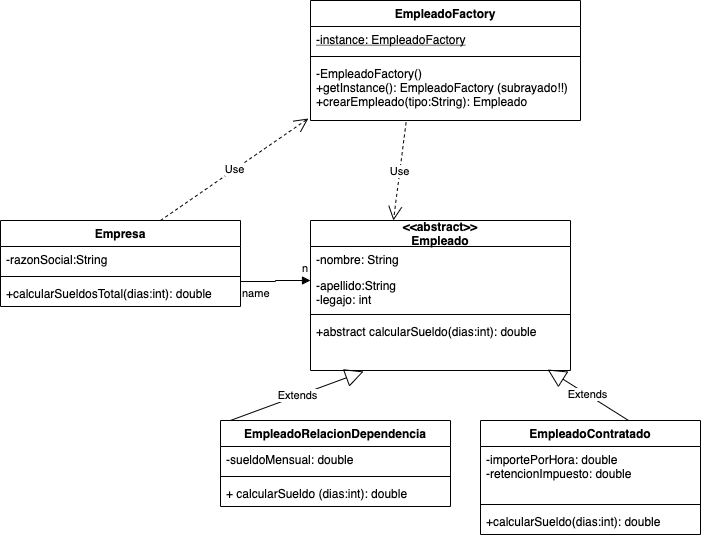

The diagram above was exported from draw.io. Its source (the exported page's mxGraphModel, read from the mxfile embedded in the PNG):
<mxGraphModel dx="911" dy="1707" grid="1" gridSize="10" guides="1" tooltips="1" connect="1" arrows="1" fold="1" page="1" pageScale="1" pageWidth="827" pageHeight="1169" math="0" shadow="0">
  <root>
    <mxCell id="0" />
    <mxCell id="1" parent="0" />
    <mxCell id="7NxappgDY3QT25pNc2lr-5" value="Empresa" style="swimlane;fontStyle=1;align=center;verticalAlign=top;childLayout=stackLayout;horizontal=1;startSize=26;horizontalStack=0;resizeParent=1;resizeParentMax=0;resizeLast=0;collapsible=1;marginBottom=0;" vertex="1" parent="1">
      <mxGeometry x="90" y="160" width="240" height="86" as="geometry" />
    </mxCell>
    <mxCell id="7NxappgDY3QT25pNc2lr-38" value="Use" style="endArrow=open;endSize=12;dashed=1;html=1;rounded=0;entryX=-0.008;entryY=0.967;entryDx=0;entryDy=0;entryPerimeter=0;" edge="1" parent="7NxappgDY3QT25pNc2lr-5" target="7NxappgDY3QT25pNc2lr-35">
      <mxGeometry width="160" relative="1" as="geometry">
        <mxPoint x="160" as="sourcePoint" />
        <mxPoint x="320" as="targetPoint" />
      </mxGeometry>
    </mxCell>
    <mxCell id="7NxappgDY3QT25pNc2lr-6" value="-razonSocial:String" style="text;strokeColor=none;fillColor=none;align=left;verticalAlign=top;spacingLeft=4;spacingRight=4;overflow=hidden;rotatable=0;points=[[0,0.5],[1,0.5]];portConstraint=eastwest;" vertex="1" parent="7NxappgDY3QT25pNc2lr-5">
      <mxGeometry y="26" width="240" height="26" as="geometry" />
    </mxCell>
    <mxCell id="7NxappgDY3QT25pNc2lr-7" value="" style="line;strokeWidth=1;fillColor=none;align=left;verticalAlign=middle;spacingTop=-1;spacingLeft=3;spacingRight=3;rotatable=0;labelPosition=right;points=[];portConstraint=eastwest;" vertex="1" parent="7NxappgDY3QT25pNc2lr-5">
      <mxGeometry y="52" width="240" height="8" as="geometry" />
    </mxCell>
    <mxCell id="7NxappgDY3QT25pNc2lr-8" value="+calcularSueldosTotal(dias:int): double&#10;" style="text;strokeColor=none;fillColor=none;align=left;verticalAlign=top;spacingLeft=4;spacingRight=4;overflow=hidden;rotatable=0;points=[[0,0.5],[1,0.5]];portConstraint=eastwest;" vertex="1" parent="7NxappgDY3QT25pNc2lr-5">
      <mxGeometry y="60" width="240" height="26" as="geometry" />
    </mxCell>
    <mxCell id="7NxappgDY3QT25pNc2lr-9" value="&lt;&lt;abstract&gt;&gt;&#10;Empleado" style="swimlane;fontStyle=1;align=center;verticalAlign=middle;childLayout=stackLayout;horizontal=1;startSize=26;horizontalStack=0;resizeParent=1;resizeParentMax=0;resizeLast=0;collapsible=1;marginBottom=0;" vertex="1" parent="1">
      <mxGeometry x="400" y="160" width="260" height="150" as="geometry" />
    </mxCell>
    <mxCell id="7NxappgDY3QT25pNc2lr-10" value="-nombre: String" style="text;strokeColor=none;fillColor=none;align=left;verticalAlign=top;spacingLeft=4;spacingRight=4;overflow=hidden;rotatable=0;points=[[0,0.5],[1,0.5]];portConstraint=eastwest;" vertex="1" parent="7NxappgDY3QT25pNc2lr-9">
      <mxGeometry y="26" width="260" height="26" as="geometry" />
    </mxCell>
    <mxCell id="7NxappgDY3QT25pNc2lr-13" value="-apellido:String&#10;-legajo: int" style="text;strokeColor=none;fillColor=none;align=left;verticalAlign=top;spacingLeft=4;spacingRight=4;overflow=hidden;rotatable=0;points=[[0,0.5],[1,0.5]];portConstraint=eastwest;" vertex="1" parent="7NxappgDY3QT25pNc2lr-9">
      <mxGeometry y="52" width="260" height="38" as="geometry" />
    </mxCell>
    <mxCell id="7NxappgDY3QT25pNc2lr-11" value="" style="line;strokeWidth=1;fillColor=none;align=left;verticalAlign=middle;spacingTop=-1;spacingLeft=3;spacingRight=3;rotatable=0;labelPosition=right;points=[];portConstraint=eastwest;" vertex="1" parent="7NxappgDY3QT25pNc2lr-9">
      <mxGeometry y="90" width="260" height="8" as="geometry" />
    </mxCell>
    <mxCell id="7NxappgDY3QT25pNc2lr-12" value="+abstract calcularSueldo(dias:int): double&#10;" style="text;strokeColor=none;fillColor=none;align=left;verticalAlign=top;spacingLeft=4;spacingRight=4;overflow=hidden;rotatable=0;points=[[0,0.5],[1,0.5]];portConstraint=eastwest;" vertex="1" parent="7NxappgDY3QT25pNc2lr-9">
      <mxGeometry y="98" width="260" height="52" as="geometry" />
    </mxCell>
    <mxCell id="7NxappgDY3QT25pNc2lr-15" value="EmpleadoRelacionDependencia&#10;" style="swimlane;fontStyle=1;align=center;verticalAlign=top;childLayout=stackLayout;horizontal=1;startSize=26;horizontalStack=0;resizeParent=1;resizeParentMax=0;resizeLast=0;collapsible=1;marginBottom=0;" vertex="1" parent="1">
      <mxGeometry x="310" y="360" width="230" height="86" as="geometry" />
    </mxCell>
    <mxCell id="7NxappgDY3QT25pNc2lr-16" value="-sueldoMensual: double" style="text;strokeColor=none;fillColor=none;align=left;verticalAlign=top;spacingLeft=4;spacingRight=4;overflow=hidden;rotatable=0;points=[[0,0.5],[1,0.5]];portConstraint=eastwest;" vertex="1" parent="7NxappgDY3QT25pNc2lr-15">
      <mxGeometry y="26" width="230" height="26" as="geometry" />
    </mxCell>
    <mxCell id="7NxappgDY3QT25pNc2lr-17" value="" style="line;strokeWidth=1;fillColor=none;align=left;verticalAlign=middle;spacingTop=-1;spacingLeft=3;spacingRight=3;rotatable=0;labelPosition=right;points=[];portConstraint=eastwest;" vertex="1" parent="7NxappgDY3QT25pNc2lr-15">
      <mxGeometry y="52" width="230" height="8" as="geometry" />
    </mxCell>
    <mxCell id="7NxappgDY3QT25pNc2lr-18" value="+ calcularSueldo (dias:int): double&#10;" style="text;strokeColor=none;fillColor=none;align=left;verticalAlign=top;spacingLeft=4;spacingRight=4;overflow=hidden;rotatable=0;points=[[0,0.5],[1,0.5]];portConstraint=eastwest;" vertex="1" parent="7NxappgDY3QT25pNc2lr-15">
      <mxGeometry y="60" width="230" height="26" as="geometry" />
    </mxCell>
    <mxCell id="7NxappgDY3QT25pNc2lr-19" value="EmpleadoContratado" style="swimlane;fontStyle=1;align=center;verticalAlign=top;childLayout=stackLayout;horizontal=1;startSize=26;horizontalStack=0;resizeParent=1;resizeParentMax=0;resizeLast=0;collapsible=1;marginBottom=0;" vertex="1" parent="1">
      <mxGeometry x="570" y="360" width="220" height="114" as="geometry" />
    </mxCell>
    <mxCell id="7NxappgDY3QT25pNc2lr-20" value="-importePorHora: double&#10;-retencionImpuesto: double" style="text;strokeColor=none;fillColor=none;align=left;verticalAlign=top;spacingLeft=4;spacingRight=4;overflow=hidden;rotatable=0;points=[[0,0.5],[1,0.5]];portConstraint=eastwest;" vertex="1" parent="7NxappgDY3QT25pNc2lr-19">
      <mxGeometry y="26" width="220" height="54" as="geometry" />
    </mxCell>
    <mxCell id="7NxappgDY3QT25pNc2lr-21" value="" style="line;strokeWidth=1;fillColor=none;align=left;verticalAlign=middle;spacingTop=-1;spacingLeft=3;spacingRight=3;rotatable=0;labelPosition=right;points=[];portConstraint=eastwest;" vertex="1" parent="7NxappgDY3QT25pNc2lr-19">
      <mxGeometry y="80" width="220" height="8" as="geometry" />
    </mxCell>
    <mxCell id="7NxappgDY3QT25pNc2lr-22" value="+calcularSueldo(dias:int): double" style="text;strokeColor=none;fillColor=none;align=left;verticalAlign=top;spacingLeft=4;spacingRight=4;overflow=hidden;rotatable=0;points=[[0,0.5],[1,0.5]];portConstraint=eastwest;" vertex="1" parent="7NxappgDY3QT25pNc2lr-19">
      <mxGeometry y="88" width="220" height="26" as="geometry" />
    </mxCell>
    <mxCell id="7NxappgDY3QT25pNc2lr-26" value="Extends" style="endArrow=block;endSize=16;endFill=0;html=1;rounded=0;entryX=0.204;entryY=1.019;entryDx=0;entryDy=0;entryPerimeter=0;exitX=0.043;exitY=0;exitDx=0;exitDy=0;exitPerimeter=0;" edge="1" parent="1" source="7NxappgDY3QT25pNc2lr-15" target="7NxappgDY3QT25pNc2lr-12">
      <mxGeometry width="160" relative="1" as="geometry">
        <mxPoint x="330" y="350" as="sourcePoint" />
        <mxPoint x="490" y="350" as="targetPoint" />
      </mxGeometry>
    </mxCell>
    <mxCell id="7NxappgDY3QT25pNc2lr-27" value="Extends" style="endArrow=block;endSize=16;endFill=0;html=1;rounded=0;entryX=0.912;entryY=0.981;entryDx=0;entryDy=0;entryPerimeter=0;exitX=0.673;exitY=0;exitDx=0;exitDy=0;exitPerimeter=0;" edge="1" parent="1" source="7NxappgDY3QT25pNc2lr-19" target="7NxappgDY3QT25pNc2lr-12">
      <mxGeometry width="160" relative="1" as="geometry">
        <mxPoint x="690" y="349" as="sourcePoint" />
        <mxPoint x="803.04" y="309.99799999999993" as="targetPoint" />
      </mxGeometry>
    </mxCell>
    <mxCell id="7NxappgDY3QT25pNc2lr-30" value="name" style="endArrow=block;endFill=1;html=1;edgeStyle=orthogonalEdgeStyle;align=left;verticalAlign=top;rounded=0;" edge="1" parent="1">
      <mxGeometry x="-1" relative="1" as="geometry">
        <mxPoint x="330" y="220" as="sourcePoint" />
        <mxPoint x="400" y="220" as="targetPoint" />
        <Array as="points">
          <mxPoint x="330" y="221" />
          <mxPoint x="365" y="221" />
          <mxPoint x="365" y="220" />
        </Array>
      </mxGeometry>
    </mxCell>
    <mxCell id="7NxappgDY3QT25pNc2lr-31" value="n" style="edgeLabel;resizable=0;html=1;align=left;verticalAlign=bottom;" connectable="0" vertex="1" parent="7NxappgDY3QT25pNc2lr-30">
      <mxGeometry x="-1" relative="1" as="geometry">
        <mxPoint x="60" y="-4" as="offset" />
      </mxGeometry>
    </mxCell>
    <mxCell id="7NxappgDY3QT25pNc2lr-32" value="EmpleadoFactory" style="swimlane;fontStyle=1;align=center;verticalAlign=top;childLayout=stackLayout;horizontal=1;startSize=26;horizontalStack=0;resizeParent=1;resizeParentMax=0;resizeLast=0;collapsible=1;marginBottom=0;" vertex="1" parent="1">
      <mxGeometry x="400" y="-60" width="270" height="120" as="geometry" />
    </mxCell>
    <mxCell id="7NxappgDY3QT25pNc2lr-33" value="-instance: EmpleadoFactory" style="text;strokeColor=none;fillColor=none;align=left;verticalAlign=top;spacingLeft=4;spacingRight=4;overflow=hidden;rotatable=0;points=[[0,0.5],[1,0.5]];portConstraint=eastwest;fontStyle=4" vertex="1" parent="7NxappgDY3QT25pNc2lr-32">
      <mxGeometry y="26" width="270" height="26" as="geometry" />
    </mxCell>
    <mxCell id="7NxappgDY3QT25pNc2lr-34" value="" style="line;strokeWidth=1;fillColor=none;align=left;verticalAlign=middle;spacingTop=-1;spacingLeft=3;spacingRight=3;rotatable=0;labelPosition=right;points=[];portConstraint=eastwest;" vertex="1" parent="7NxappgDY3QT25pNc2lr-32">
      <mxGeometry y="52" width="270" height="8" as="geometry" />
    </mxCell>
    <mxCell id="7NxappgDY3QT25pNc2lr-35" value="-EmpleadoFactory()&#10;+getInstance(): EmpleadoFactory (subrayado!!)&#10;+crearEmpleado(tipo:String): Empleado" style="text;strokeColor=none;fillColor=none;align=left;verticalAlign=top;spacingLeft=4;spacingRight=4;overflow=hidden;rotatable=0;points=[[0,0.5],[1,0.5]];portConstraint=eastwest;" vertex="1" parent="7NxappgDY3QT25pNc2lr-32">
      <mxGeometry y="60" width="270" height="60" as="geometry" />
    </mxCell>
    <mxCell id="7NxappgDY3QT25pNc2lr-37" value="Use" style="endArrow=open;endSize=12;dashed=1;html=1;rounded=0;exitX=0.354;exitY=1.033;exitDx=0;exitDy=0;exitPerimeter=0;entryX=0.319;entryY=0;entryDx=0;entryDy=0;entryPerimeter=0;" edge="1" parent="1" source="7NxappgDY3QT25pNc2lr-35" target="7NxappgDY3QT25pNc2lr-9">
      <mxGeometry width="160" relative="1" as="geometry">
        <mxPoint x="470" y="130" as="sourcePoint" />
        <mxPoint x="630" y="130" as="targetPoint" />
      </mxGeometry>
    </mxCell>
  </root>
</mxGraphModel>